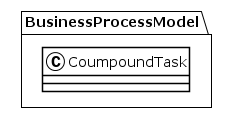

The diagram above was rendered by PlantUML. Its source (embedded in the PNG):
@startuml
!theme plain
package BusinessProcessModel {
class CoumpoundTask {
}
}
@enduml